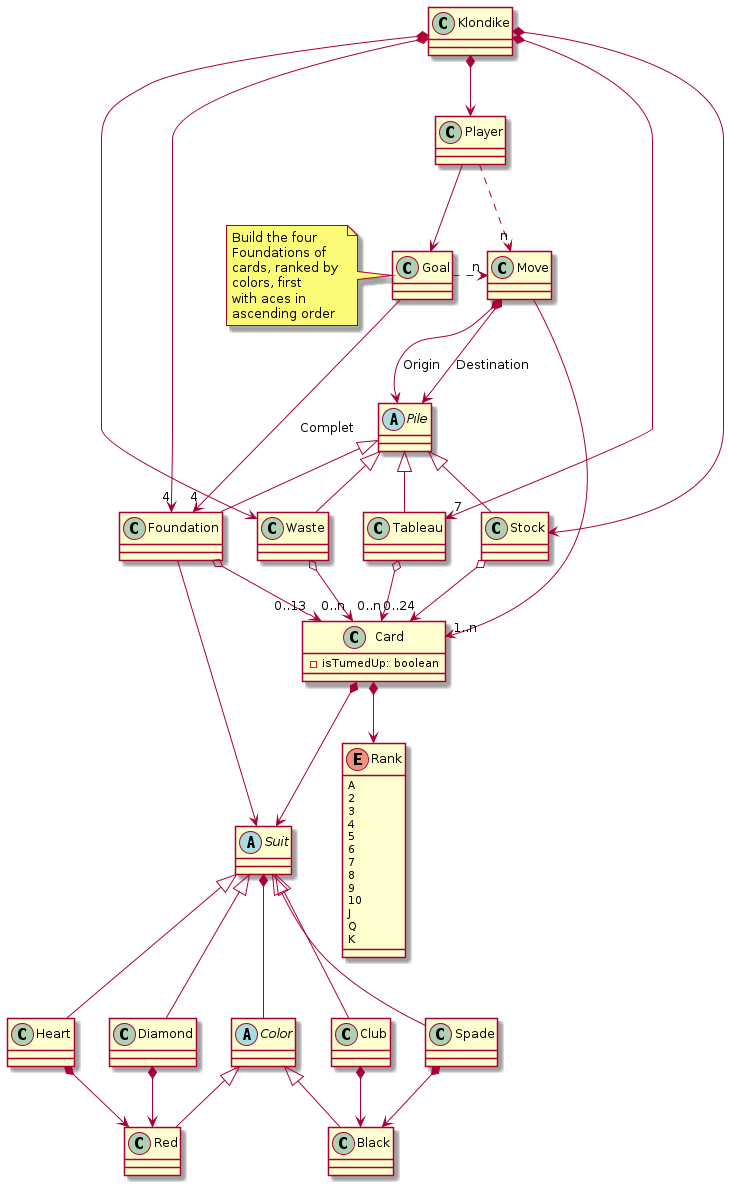

The diagram above was rendered by PlantUML. Its source (embedded in the PNG):
@startuml
class Waste 

class Klondike
class Player
class Move
class Goal
note left
Build the four 
Foundations of 
cards, ranked by 
colors, first
with aces in 
ascending order 
end note

Abstract Pile
class Foundation
class Card
{
 - isTumedUp: boolean
}
class Stock
class Waste 
class Tableau
Abstract Suit
Enum Rank
{
  A
  2
  3
  4
  5
  6
  7
  8
  9
  10
  J
  Q
  K
}
Abstract Color
class Club
class Spade
class Diamond
class Heart
class Red
Class Black

Klondike *-down-> "4" Foundation
Klondike *-down->  Player
Klondike *-down-> Stock
Klondike *-down-> Waste
Klondike *-down-> "7" Tableau


Player -down-> Goal
Player .down.> "n" Move

Move -down-> "1..n" Card
Move *-down-> Pile : Origin
Move *-down-> Pile : Destination

Goal -down-> "4" Foundation : Complet
Goal -.-right-> "n" Move

Pile <|-down- Foundation
Pile <|-down-  Stock
Pile <|-down- Waste
Pile <|-down- Tableau

Card *-down-> Suit
Card *-down-> Rank

Suit <|-down- Club
Suit <|-down- Spade
Suit <|-down- Diamond
Suit <|-down- Heart
Suit *-down- Color

Foundation -down-> Suit
Foundation o-down-> "0..13" Card

Color <|-down- Black
Color <|-down- Red

Club *-down-> Black
Diamond *-down-> Red
Heart *-down-> Red
Spade *-down-> Black

Stock o-down-> "0..24" Card
Tableau o-down-> "0..n" Card
Waste o-down-> "0..n" Card
@enduml